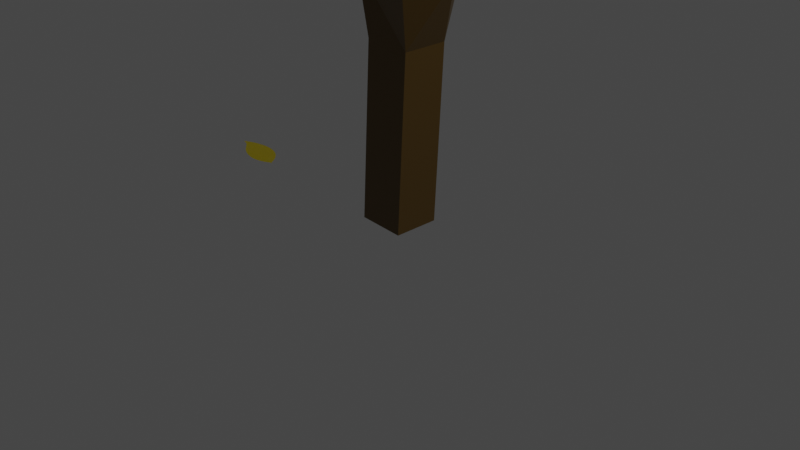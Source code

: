 # Source: fa_teszt2.blend  (saved by Blender 3.0.42; exported with 4.5.12 LTS)
import bpy
from mathutils import Matrix  # noqa: F401  (used for matrix-valued properties, if any)

bpy.ops.wm.read_factory_settings(use_empty=True)
scene = bpy.context.scene
scene.name = 'Scene'

# ---- collections
col_collection = bpy.data.collections.new('Collection'); scene.collection.children.link(col_collection)

# ---- materials (node trees are filled in below, after node groups)
mat_material = bpy.data.materials.new('Material')
mat_material.alpha_threshold = 0.0
mat_material.use_transparent_shadow = False
mat_material.line_color = (0.0, 0.0, 0.0, 1.0)
mat_material_002 = bpy.data.materials.new('Material.002')
mat_material_002.use_transparent_shadow = False
mat_material_001 = bpy.data.materials.new('Material.001')
mat_material_001.use_transparent_shadow = False

# ---- material node trees
mat_material.use_nodes = True; mat_material.node_tree.nodes.clear()
_N = mat_material.node_tree.nodes; _L = mat_material.node_tree.links
n0 = _N.new('ShaderNodeOutputMaterial'); n0.name = 'Material Output'; n0.location = (300, 300)
n1 = _N.new('ShaderNodeBsdfPrincipled'); n1.name = 'Principled BSDF'; n1.location = (10, 300)
n1.distribution = 'GGX'
n1.subsurface_method = 'RANDOM_WALK_SKIN'
n1.inputs[0].default_value = (0.1237, 0.06924, 0.01078, 1.0)
n1.inputs[2].default_value = 0.4
n1.inputs[3].default_value = 1.45
n1.inputs[27].default_value = (0.0, 0.0, 0.0, 1.0)
n1.inputs[28].default_value = 1.0
_L.new(n1.outputs[0], n0.inputs[0])
n0.is_active_output = True
mat_material_002.use_nodes = True; mat_material_002.node_tree.nodes.clear()
_N = mat_material_002.node_tree.nodes; _L = mat_material_002.node_tree.links
n0 = _N.new('ShaderNodeBsdfPrincipled'); n0.name = 'Principled BSDF'; n0.location = (10, 300)
n0.distribution = 'GGX'
n0.subsurface_method = 'RANDOM_WALK_SKIN'
n0.inputs[3].default_value = 1.45
n0.inputs[4].default_value = 0.0
n0.inputs[27].default_value = (0.0, 0.0, 0.0, 1.0)
n0.inputs[28].default_value = 1.0
n1 = _N.new('ShaderNodeOutputMaterial'); n1.name = 'Material Output'; n1.location = (300, 300)
_L.new(n0.outputs[0], n1.inputs[0])
n1.is_active_output = True
mat_material_001.use_nodes = True; mat_material_001.node_tree.nodes.clear()
_N = mat_material_001.node_tree.nodes; _L = mat_material_001.node_tree.links
n0 = _N.new('ShaderNodeObjectInfo'); n0.name = 'Object Info'; n0.location = (-414, 418)
n1 = _N.new('ShaderNodeValToRGB'); n1.name = 'ColorRamp'; n1.location = (-199, 366)
while len(n1.color_ramp.elements) > 1: n1.color_ramp.elements.remove(n1.color_ramp.elements[-1])
n1.color_ramp.elements[0].position = 0.0; n1.color_ramp.elements[0].color = (1.0, 0.3827, 0.0, 1.0)
_e = n1.color_ramp.elements.new(1.0); _e.color = (0.5519, 1.0, 0.0, 1.0)
n2 = _N.new('ShaderNodeBsdfPrincipled'); n2.name = 'Principled BSDF'; n2.location = (162, 176)
n2.distribution = 'GGX'
n2.subsurface_method = 'RANDOM_WALK_SKIN'
n2.inputs[3].default_value = 1.45
n2.inputs[27].default_value = (0.0, 0.0, 0.0, 1.0)
n2.inputs[28].default_value = 1.0
n3 = _N.new('ShaderNodeOutputMaterial'); n3.name = 'Material Output'; n3.location = (764, 206)
n4 = _N.new('ShaderNodeBsdfTranslucent'); n4.name = 'Translucent BSDF'; n4.location = (296, 499)
n5 = _N.new('ShaderNodeAddShader'); n5.name = 'Add Shader'; n5.location = (486, 358)
_L.new(n0.outputs[5], n1.inputs[0])
_L.new(n1.outputs[0], n2.inputs[0])
_L.new(n1.outputs[0], n4.inputs[0])
_L.new(n4.outputs[0], n5.inputs[0])
_L.new(n2.outputs[0], n5.inputs[1])
_L.new(n5.outputs[0], n3.inputs[0])
n3.is_active_output = True

# ---- world
world_world = bpy.data.worlds.new('World'); scene.world = world_world
world_world.use_nodes = True; world_world.node_tree.nodes.clear()
_N = world_world.node_tree.nodes; _L = world_world.node_tree.links
n0 = _N.new('ShaderNodeOutputWorld'); n0.name = 'World Output'; n0.location = (300, 300)
n1 = _N.new('ShaderNodeBackground'); n1.name = 'Background'; n1.location = (10, 300)
n1.inputs[0].default_value = (0.05088, 0.05088, 0.05088, 1.0)
_L.new(n1.outputs[0], n0.inputs[0])
n0.is_active_output = True
world_world.color = (0.05088, 0.05088, 0.05088)
world_world.use_sun_shadow = False
world_world.sun_shadow_jitter_overblur = 0.0

# ---- cameras
cam_camera = bpy.data.cameras.new('Camera')
cam_camera.clip_end = 100.0
cam_camera.ortho_scale = 7.314

# ---- lights
light_light = bpy.data.lights.new('Light', 'POINT')
light_light.transmission_factor = 0.0
light_light.energy = 2000.0
light_light.shadow_soft_size = 0.1
light_light.shadow_maximum_resolution = 0.006
light_light.use_absolute_resolution = True

# ---- meshes
me_cube = bpy.data.meshes.new('Cube')
me_cube.from_pydata([(0.0, 0.0, 0.0), (0.1247, -3.177e-07, 2.365), (1.304, -0.5193, 3.85), (2.396, -0.8299, 5.32), (3.343, -0.6927, 6.418), (4.055, -0.6927, 6.622), (4.518, -0.9761, 7.806), (-1.077, -4.998e-07, 3.72), (-1.404, -7.609e-07, 5.663), (-2.636, 0.2842, 6.725), (-2.861, 0.2842, 7.46), (-2.191, 0.6637, 8.782), (-3.155, 0.04166, 8.276), (3.193, -0.5161, 7.277), (3.716, -0.3907, 7.718), (0.8991, -0.2769, 5.043), (0.8338, -0.5004, 6.594), (0.08256, -0.7784, 7.247), (-0.2375, -0.7784, 8.054), (-0.293, -4.647e-07, 3.459), (0.4479, 0.4153, 4.847), (0.04957, 0.0898, 6.137), (0.1247, 0.7675, 3.524), (0.1247, 2.09, 4.977), (-0.1353, 2.06, 6.17), (-0.07283, 2.237, 6.806), (-0.07283, 2.972, 8.08), (-0.8541, 2.384, 8.978), (0.1247, 3.217, 5.647), (0.1247, 3.87, 6.904), (-0.8541, 3.233, 8.605), (0.9613, -1.777, 4.634), (0.5762, -1.698, 5.738), (0.5762, -2.692, 7.093), (0.9613, -3.116, 5.484), (0.4405, -3.442, 6.432)], [(0, 1), (1, 2), (2, 3), (3, 4), (4, 5), (5, 6), (1, 7), (7, 8), (8, 9), (9, 10), (10, 11), (10, 12), (4, 13), (13, 14), (2, 15), (15, 16), (16, 17), (17, 18), (1, 19), (19, 20), (20, 21), (1, 22), (22, 23), (23, 24), (24, 25), (25, 26), (26, 27), (23, 28), (28, 29), (26, 30), (2, 31), (31, 32), (32, 33), (31, 34), (34, 35)], [])
_uv = me_cube.uv_layers.new(name='UVMap')
_uv.uv.foreach_set('vector', [])
me_cube.materials.append(mat_material)
me_cube.use_remesh_preserve_volume = False
me_cube.use_remesh_preserve_attributes = False
me_cube.use_mirror_vertex_groups = False
me_cube.update()
me_icosphere = bpy.data.meshes.new('Icosphere')
me_icosphere.from_pydata([(-0.01125, -0.04105, -1.583), (0.7175, -0.5481, -0.7648), (-0.2838, -0.8776, -0.8302), (-0.8998, -0.01967, -0.7266), (-0.2793, 0.8401, -0.5971), (0.7203, 0.5135, -0.6207), (0.2793, -0.8401, 0.5971), (-0.7203, -0.5135, 0.6207), (-0.7175, 0.5481, 0.7648), (0.2838, 0.8776, 0.8302), (0.8998, 0.01967, 0.7266), (0.01125, 0.04105, 1.583), (-0.1734, -0.54, -1.418), (0.4151, -0.3463, -1.38), (0.2549, -0.838, -0.9375), (0.8451, -0.02033, -0.8144), (0.4167, 0.2777, -1.295), (-0.5355, -0.03569, -1.357), (-0.6957, -0.5274, -0.9151), (-0.1708, 0.4697, -1.281), (-0.6931, 0.4822, -0.7781), (0.2592, 0.7956, -0.7158), (0.9506, -0.3106, -0.02243), (0.9523, 0.3134, 0.06223), (-0.002644, -1.01, -0.137), (0.5859, -0.816, -0.09852), (-0.9523, -0.3134, -0.06223), (-0.5902, -0.8177, -0.1231), (-0.5859, 0.816, 0.09852), (-0.9506, 0.3106, 0.02243), (0.5902, 0.8177, 0.1231), (0.002644, 1.01, 0.137), (0.6931, -0.4822, 0.7781), (-0.2592, -0.7956, 0.7158), (-0.8451, 0.02033, 0.8144), (-0.2549, 0.838, 0.9375), (0.6957, 0.5274, 0.9151), (0.1708, -0.4697, 1.281), (0.5355, 0.03569, 1.357), (-0.4167, -0.2777, 1.295), (-0.4151, 0.3463, 1.38), (0.1734, 0.54, 1.418)], [], [(0, 13, 12), (1, 13, 15), (0, 12, 17), (0, 17, 19), (0, 19, 16), (1, 15, 22), (2, 14, 24), (3, 18, 26), (4, 20, 28), (5, 21, 30), (1, 22, 25), (2, 24, 27), (3, 26, 29), (4, 28, 31), (5, 30, 23), (6, 32, 37), (7, 33, 39), (8, 34, 40), (9, 35, 41), (10, 36, 38), (38, 41, 11), (38, 36, 41), (36, 9, 41), (41, 40, 11), (41, 35, 40), (35, 8, 40), (40, 39, 11), (40, 34, 39), (34, 7, 39), (39, 37, 11), (39, 33, 37), (33, 6, 37), (37, 38, 11), (37, 32, 38), (32, 10, 38), (23, 36, 10), (23, 30, 36), (30, 9, 36), (31, 35, 9), (31, 28, 35), (28, 8, 35), (29, 34, 8), (29, 26, 34), (26, 7, 34), (27, 33, 7), (27, 24, 33), (24, 6, 33), (25, 32, 6), (25, 22, 32), (22, 10, 32), (30, 31, 9), (30, 21, 31), (21, 4, 31), (28, 29, 8), (28, 20, 29), (20, 3, 29), (26, 27, 7), (26, 18, 27), (18, 2, 27), (24, 25, 6), (24, 14, 25), (14, 1, 25), (22, 23, 10), (22, 15, 23), (15, 5, 23), (16, 21, 5), (16, 19, 21), (19, 4, 21), (19, 20, 4), (19, 17, 20), (17, 3, 20), (17, 18, 3), (17, 12, 18), (12, 2, 18), (15, 16, 5), (15, 13, 16), (13, 0, 16), (12, 14, 2), (12, 13, 14), (13, 1, 14)])
_uv = me_icosphere.uv_layers.new(name='UVMap')
_uv.uv.foreach_set('vector', [0.1818, 0.0, 0.2273, 0.07873, 0.1364, 0.07873, 0.2727, 0.1575, 0.3182, 0.07873, 0.3636, 0.1575, 0.9091, 0.0, 0.9545, 0.07873, 0.8636, 0.07873, 0.7273, 0.0, 0.7727, 0.07873, 0.6818, 0.07873, 0.5455, 0.0, 0.5909, 0.07873, 0.5, 0.07873, 0.2727, 0.1575, 0.3636, 0.1575, 0.3182, 0.2362, 0.09091, 0.1575, 0.1818, 0.1575, 0.1364, 0.2362, 0.8182, 0.1575, 0.9091, 0.1575, 0.8636, 0.2362, 0.6364, 0.1575, 0.7273, 0.1575, 0.6818, 0.2362, 0.4545, 0.1575, 0.5455, 0.1575, 0.5, 0.2362, 0.2727, 0.1575, 0.3182, 0.2362, 0.2273, 0.2362, 0.09091, 0.1575, 0.1364, 0.2362, 0.04546, 0.2362, 0.8182, 0.1575, 0.8636, 0.2362, 0.7727, 0.2362, 0.6364, 0.1575, 0.6818, 0.2362, 0.5909, 0.2362, 0.4545, 0.1575, 0.5, 0.2362, 0.4091, 0.2362, 0.1818, 0.3149, 0.2727, 0.3149, 0.2273, 0.3937, 0.0, 0.3149, 0.09091, 0.3149, 0.04546, 0.3937, 0.7273, 0.3149, 0.8182, 0.3149, 0.7727, 0.3937, 0.5455, 0.3149, 0.6364, 0.3149, 0.5909, 0.3937, 0.3636, 0.3149, 0.4545, 0.3149, 0.4091, 0.3937, 0.4091, 0.3937, 0.5, 0.3937, 0.4545, 0.4724, 0.4091, 0.3937, 0.4545, 0.3149, 0.5, 0.3937, 0.4545, 0.3149, 0.5455, 0.3149, 0.5, 0.3937, 0.5909, 0.3937, 0.6818, 0.3937, 0.6364, 0.4724, 0.5909, 0.3937, 0.6364, 0.3149, 0.6818, 0.3937, 0.6364, 0.3149, 0.7273, 0.3149, 0.6818, 0.3937, 0.7727, 0.3937, 0.8636, 0.3937, 0.8182, 0.4724, 0.7727, 0.3937, 0.8182, 0.3149, 0.8636, 0.3937, 0.8182, 0.3149, 0.9091, 0.3149, 0.8636, 0.3937, 0.04546, 0.3937, 0.1364, 0.3937, 0.09091, 0.4724, 0.04546, 0.3937, 0.09091, 0.3149, 0.1364, 0.3937, 0.09091, 0.3149, 0.1818, 0.3149, 0.1364, 0.3937, 0.2273, 0.3937, 0.3182, 0.3937, 0.2727, 0.4724, 0.2273, 0.3937, 0.2727, 0.3149, 0.3182, 0.3937, 0.2727, 0.3149, 0.3636, 0.3149, 0.3182, 0.3937, 0.4091, 0.2362, 0.4545, 0.3149, 0.3636, 0.3149, 0.4091, 0.2362, 0.5, 0.2362, 0.4545, 0.3149, 0.5, 0.2362, 0.5455, 0.3149, 0.4545, 0.3149, 0.5909, 0.2362, 0.6364, 0.3149, 0.5455, 0.3149, 0.5909, 0.2362, 0.6818, 0.2362, 0.6364, 0.3149, 0.6818, 0.2362, 0.7273, 0.3149, 0.6364, 0.3149, 0.7727, 0.2362, 0.8182, 0.3149, 0.7273, 0.3149, 0.7727, 0.2362, 0.8636, 0.2362, 0.8182, 0.3149, 0.8636, 0.2362, 0.9091, 0.3149, 0.8182, 0.3149, 0.04546, 0.2362, 0.09091, 0.3149, 0.0, 0.3149, 0.04546, 0.2362, 0.1364, 0.2362, 0.09091, 0.3149, 0.1364, 0.2362, 0.1818, 0.3149, 0.09091, 0.3149, 0.2273, 0.2362, 0.2727, 0.3149, 0.1818, 0.3149, 0.2273, 0.2362, 0.3182, 0.2362, 0.2727, 0.3149, 0.3182, 0.2362, 0.3636, 0.3149, 0.2727, 0.3149, 0.5, 0.2362, 0.5909, 0.2362, 0.5455, 0.3149, 0.5, 0.2362, 0.5455, 0.1575, 0.5909, 0.2362, 0.5455, 0.1575, 0.6364, 0.1575, 0.5909, 0.2362, 0.6818, 0.2362, 0.7727, 0.2362, 0.7273, 0.3149, 0.6818, 0.2362, 0.7273, 0.1575, 0.7727, 0.2362, 0.7273, 0.1575, 0.8182, 0.1575, 0.7727, 0.2362, 0.8636, 0.2362, 0.9545, 0.2362, 0.9091, 0.3149, 0.8636, 0.2362, 0.9091, 0.1575, 0.9545, 0.2362, 0.9091, 0.1575, 1.0, 0.1575, 0.9545, 0.2362, 0.1364, 0.2362, 0.2273, 0.2362, 0.1818, 0.3149, 0.1364, 0.2362, 0.1818, 0.1575, 0.2273, 0.2362, 0.1818, 0.1575, 0.2727, 0.1575, 0.2273, 0.2362, 0.3182, 0.2362, 0.4091, 0.2362, 0.3636, 0.3149, 0.3182, 0.2362, 0.3636, 0.1575, 0.4091, 0.2362, 0.3636, 0.1575, 0.4545, 0.1575, 0.4091, 0.2362, 0.5, 0.07873, 0.5455, 0.1575, 0.4545, 0.1575, 0.5, 0.07873, 0.5909, 0.07873, 0.5455, 0.1575, 0.5909, 0.07873, 0.6364, 0.1575, 0.5455, 0.1575, 0.6818, 0.07873, 0.7273, 0.1575, 0.6364, 0.1575, 0.6818, 0.07873, 0.7727, 0.07873, 0.7273, 0.1575, 0.7727, 0.07873, 0.8182, 0.1575, 0.7273, 0.1575, 0.8636, 0.07873, 0.9091, 0.1575, 0.8182, 0.1575, 0.8636, 0.07873, 0.9545, 0.07873, 0.9091, 0.1575, 0.9545, 0.07873, 1.0, 0.1575, 0.9091, 0.1575, 0.3636, 0.1575, 0.4091, 0.07873, 0.4545, 0.1575, 0.3636, 0.1575, 0.3182, 0.07873, 0.4091, 0.07873, 0.3182, 0.07873, 0.3636, 0.0, 0.4091, 0.07873, 0.1364, 0.07873, 0.1818, 0.1575, 0.09091, 0.1575, 0.1364, 0.07873, 0.2273, 0.07873, 0.1818, 0.1575, 0.2273, 0.07873, 0.2727, 0.1575, 0.1818, 0.1575])
me_icosphere.materials.append(mat_material_002)
me_icosphere.use_remesh_fix_poles = True
me_icosphere.use_remesh_preserve_attributes = False
me_icosphere.update()
me_plane = bpy.data.meshes.new('Plane')
me_plane.from_pydata([(-0.1271, -0.065, 0.0), (-0.13, -0.06358, 0.0), (-0.1288, -0.06717, 0.0), (-0.1362, -0.06268, 0.0), (-0.1364, -0.0694, 0.0), (-0.1453, -0.06248, 0.0), (-0.1462, -0.07083, 0.0), (-0.1486, -0.06173, 0.0), (-0.1549, -0.07262, 0.0), (-0.1742, -0.01886, 0.0), (-0.199, 0.01714, 0.0), (-0.2227, 0.04573, 0.0), (-0.2481, 0.07137, 0.0), (-0.2735, 0.09355, 0.0), (-0.3097, 0.1212, 0.0), (-0.3428, 0.1401, 0.0), (-0.3901, 0.1604, 0.0), (-0.4451, 0.1779, 0.0), (-0.504, 0.1872, 0.0), (-0.5501, 0.1904, 0.0), (-0.5969, 0.1885, 0.0), (-0.6428, 0.183, 0.0), (-0.6805, 0.1759, 0.0), (-0.7162, 0.169, 0.0), (-0.7409, 0.1618, 0.0), (-0.7702, 0.1527, 0.0), (-0.7912, 0.1451, 0.0), (-0.8129, 0.1357, 0.0), (-0.8363, 0.1256, 0.0), (-0.8634, 0.112, 0.0), (-0.8851, 0.1002, 0.0), (-0.8904, 0.09687, 0.0), (-0.8832, 0.09482, 0.0), (-0.8695, 0.09276, 0.0), (-0.8563, 0.08865, 0.0), (-0.8399, 0.08369, 0.0), (-0.8262, 0.07838, 0.0), (-0.8135, 0.07222, 0.0), (-0.8016, 0.06709, 0.0), (-0.7873, 0.05835, 0.0), (-0.7738, 0.04928, 0.0), (-0.7632, 0.04038, 0.0), (-0.7478, 0.02737, 0.0), (-0.7269, 0.009223, 0.0), (-0.7002, -0.01423, 0.0), (-0.6807, -0.03066, 0.0), (-0.6559, -0.04778, 0.0), (-0.6319, -0.06285, 0.0), (-0.6083, -0.07637, 0.0), (-0.5823, -0.09024, 0.0), (-0.5509, -0.1034, 0.0), (-0.5191, -0.1142, 0.0), (-0.4907, -0.1228, 0.0), (-0.4508, -0.1318, 0.0), (-0.4128, -0.1383, 0.0), (-0.3842, -0.1401, 0.0), (-0.3589, -0.1395, 0.0), (-0.3241, -0.1358, 0.0), (-0.2875, -0.1286, 0.0), (-0.2537, -0.1187, 0.0), (-0.2211, -0.1063, 0.0), (-0.1998, -0.09606, 0.0), (-0.1788, -0.08596, 0.0)], [], [(2, 0, 1, 3, 4), (4, 3, 5, 6), (6, 5, 7, 8), (8, 7, 9, 10, 11, 12, 13, 14, 15, 16, 17, 18, 19, 20, 21, 22, 23, 24, 25, 26, 27, 28, 29, 30, 31, 32, 33, 34, 35, 36, 37, 38, 39, 40, 41, 42, 43, 44, 45, 46, 47, 48, 49, 50, 51, 52, 53, 54, 55, 56, 57, 58, 59, 60, 61, 62)])
_uv = me_plane.uv_layers.new(name='UVMap')
_uv.uv.foreach_set('vector', [1.0, 0.0, 0.75, 0.0, 0.5, 0.0, 0.0, 0.0, 1.0, 0.0, 1.0, 0.0, 0.0, 0.0, 0.0, 0.0, 1.0, 0.0, 1.0, 0.0, 0.0, 0.0, 0.0, 0.0, 1.0, 0.0, 1.0, 0.0, 0.0, 0.0, 0.0, 0.0, 0.0, 0.0, 0.0, 0.0, 0.0, 0.0, 0.0, 0.0, 0.0, 0.0, 0.0, 0.0, 0.0, 0.0, 0.0, 0.0, 0.0, 0.0, 0.0, 0.0, 0.0, 0.0, 0.0, 0.0, 0.0, 0.0, 0.0, 0.0, 0.0, 0.0, 0.0, 0.0, 0.0, 0.0, 0.0, 0.0, 0.0, 0.0, 0.0, 0.0, 0.0, 0.0, 0.0, 0.0, 0.0, 0.0, 0.0, 0.0, 0.0, 0.0, 0.0, 0.0, 0.0, 0.0, 0.0, 0.0, 0.0, 0.0, 0.0, 0.0, 0.0, 0.0, 0.0, 0.0, 0.0, 0.0, 0.0, 0.0, 0.0, 0.0, 0.0, 0.0, 0.0, 0.0, 0.0, 0.0, 0.0, 0.0, 0.0, 0.0, 0.0, 0.0, 0.0, 0.0, 0.0, 0.0, 0.0, 0.0, 0.0, 0.0, 0.0, 0.0, 0.0, 0.0, 0.0, 0.0, 0.0, 0.0, 0.0, 0.0, 0.0, 0.0, 0.0, 0.0, 0.0, 0.0])
me_plane.materials.append(mat_material_001)
me_plane.use_remesh_fix_poles = True
me_plane.use_remesh_preserve_attributes = False
me_plane.update()

# ---- objects
ob_cube = bpy.data.objects.new('Cube', me_cube)
ob_light = bpy.data.objects.new('Light', light_light)
ob_camera = bpy.data.objects.new('Camera', cam_camera)
ob_icosphere = bpy.data.objects.new('Icosphere', me_icosphere)
ob_lev_l = bpy.data.objects.new('Levél', me_plane)
ob_icosphere_001 = bpy.data.objects.new('Icosphere.001', me_icosphere)
ob_icosphere_002 = bpy.data.objects.new('Icosphere.002', me_icosphere)
ob_icosphere_003 = bpy.data.objects.new('Icosphere.003', me_icosphere)
ob_icosphere_004 = bpy.data.objects.new('Icosphere.004', me_icosphere)
ob_icosphere_005 = bpy.data.objects.new('Icosphere.005', me_icosphere)
ob_icosphere_006 = bpy.data.objects.new('Icosphere.006', me_icosphere)
ob_icosphere_007 = bpy.data.objects.new('Icosphere.007', me_icosphere)
ob_icosphere_008 = bpy.data.objects.new('Icosphere.008', me_icosphere)
ob_icosphere_009 = bpy.data.objects.new('Icosphere.009', me_icosphere)

# ---- transforms, parenting, visibility, modifiers, constraints
ob_cube.location = (0.0, 0.0, 0.0)
ob_cube.lock_rotations_4d = False
ob_cube.empty_display_type = 'ARROWS'
ob_cube.lineart.crease_threshold = 0.0
_m = ob_cube.modifiers.new('Skin', 'SKIN')
_m.use_x_symmetry = False
ob_light.location = (10.38, 1.509, 12.64)
ob_light.rotation_euler = (0.6503, 0.05522, 1.866)
ob_light.lock_rotations_4d = False
ob_light.empty_display_type = 'ARROWS'
ob_light.color = (0.0, 0.0, 0.0, 0.0)
ob_light.lineart.crease_threshold = 0.0
ob_camera.location = (7.359, -6.926, 4.958)
ob_camera.rotation_euler = (1.109, 0.0, 0.8149)
ob_camera.lock_rotations_4d = False
ob_camera.empty_display_type = 'ARROWS'
ob_camera.color = (0.0, 0.0, 0.0, 0.0)
ob_camera.display_type = 'WIRE'
ob_camera.lineart.crease_threshold = 0.0
ob_icosphere.location = (0.527, -2.59, 7.055)
ob_icosphere.rotation_euler = (0.1279, -0.0261, 0.2002)
ob_icosphere.scale = (1.364, 1.827, 1.0)
ob_icosphere.show_instancer_for_render = False
ob_icosphere.show_instancer_for_viewport = False
_m = ob_icosphere.modifiers.new('ParticleSystem', 'PARTICLE_SYSTEM')
ob_lev_l.location = (-1.889, 0.0, 0.0)
ob_icosphere_001.location = (4.318, -0.6961, 7.954)
ob_icosphere_001.rotation_euler = (0.1279, -0.0261, 0.2002)
ob_icosphere_001.scale = (1.364, 1.827, 1.0)
ob_icosphere_001.show_instancer_for_render = False
ob_icosphere_001.show_instancer_for_viewport = False
_m = ob_icosphere_001.modifiers.new('ParticleSystem', 'PARTICLE_SYSTEM')
ob_icosphere_002.location = (3.639, -0.4246, 7.738)
ob_icosphere_002.rotation_euler = (0.1279, -0.0261, 0.2002)
ob_icosphere_002.scale = (1.364, 1.827, 1.0)
ob_icosphere_002.show_instancer_for_render = False
ob_icosphere_002.show_instancer_for_viewport = False
_m = ob_icosphere_002.modifiers.new('ParticleSystem', 'PARTICLE_SYSTEM')
ob_icosphere_003.location = (-0.1015, -0.7155, 7.793)
ob_icosphere_003.rotation_euler = (0.1279, -0.0261, 0.2002)
ob_icosphere_003.scale = (1.364, 1.827, 1.0)
ob_icosphere_003.show_instancer_for_render = False
ob_icosphere_003.show_instancer_for_viewport = False
_m = ob_icosphere_003.modifiers.new('ParticleSystem', 'PARTICLE_SYSTEM')
ob_icosphere_004.location = (0.235, 3.883, 7.047)
ob_icosphere_004.rotation_euler = (0.1279, -0.0261, 0.2002)
ob_icosphere_004.scale = (1.364, 1.827, 1.0)
ob_icosphere_004.show_instancer_for_render = False
ob_icosphere_004.show_instancer_for_viewport = False
_m = ob_icosphere_004.modifiers.new('ParticleSystem', 'PARTICLE_SYSTEM')
ob_icosphere_005.location = (-0.1082, 2.675, 7.604)
ob_icosphere_005.rotation_euler = (0.1279, -0.0261, 0.2002)
ob_icosphere_005.scale = (1.377, 1.759, 1.219)
ob_icosphere_005.show_instancer_for_render = False
ob_icosphere_005.show_instancer_for_viewport = False
_m = ob_icosphere_005.modifiers.new('ParticleSystem', 'PARTICLE_SYSTEM')
ob_icosphere_006.location = (-2.616, -0.04614, 8.208)
ob_icosphere_006.rotation_euler = (0.1279, -0.0261, 0.2002)
ob_icosphere_006.scale = (2.082, 1.803, 1.065)
ob_icosphere_006.show_instancer_for_render = False
ob_icosphere_006.show_instancer_for_viewport = False
_m = ob_icosphere_006.modifiers.new('ParticleSystem', 'PARTICLE_SYSTEM')
ob_icosphere_007.location = (0.2418, 1.054, 4.826)
ob_icosphere_007.rotation_euler = (-0.4764, 0.09357, 0.1791)
ob_icosphere_007.scale = (1.379, 2.259, 1.005)
ob_icosphere_007.show_instancer_for_render = False
ob_icosphere_007.show_instancer_for_viewport = False
_m = ob_icosphere_007.modifiers.new('ParticleSystem', 'PARTICLE_SYSTEM')
ob_icosphere_008.location = (1.192, -0.6177, 4.114)
ob_icosphere_008.rotation_euler = (0.4497, 0.1099, -1.414)
ob_icosphere_008.scale = (1.367, 1.97, 1.017)
ob_icosphere_008.show_instancer_for_render = False
ob_icosphere_008.show_instancer_for_viewport = False
_m = ob_icosphere_008.modifiers.new('ParticleSystem', 'PARTICLE_SYSTEM')
ob_icosphere_009.location = (-1.393, 0.05912, 4.888)
ob_icosphere_009.rotation_euler = (0.7622, -0.09563, 1.623)
ob_icosphere_009.scale = (1.105, 2.036, 1.114)
ob_icosphere_009.show_instancer_for_render = False
ob_icosphere_009.show_instancer_for_viewport = False
_m = ob_icosphere_009.modifiers.new('ParticleSystem', 'PARTICLE_SYSTEM')

# ---- collection membership
col_collection.objects.link(ob_cube)
col_collection.objects.link(ob_light)
col_collection.objects.link(ob_camera)
col_collection.objects.link(ob_icosphere)
col_collection.objects.link(ob_lev_l)
col_collection.objects.link(ob_icosphere_001)
col_collection.objects.link(ob_icosphere_002)
col_collection.objects.link(ob_icosphere_003)
col_collection.objects.link(ob_icosphere_004)
col_collection.objects.link(ob_icosphere_005)
col_collection.objects.link(ob_icosphere_006)
col_collection.objects.link(ob_icosphere_007)
col_collection.objects.link(ob_icosphere_008)
col_collection.objects.link(ob_icosphere_009)

# ---- scene / render settings (as saved in the file)
scene.camera = ob_camera
scene.frame_start = 1; scene.frame_end = 250; scene.frame_set(1)
scene.render.engine = 'BLENDER_EEVEE_NEXT'
scene.cycles.sampling_pattern = 'TABULATED_SOBOL'
scene.cycles.use_light_tree = False
scene.view_settings.view_transform = 'Filmic'
bpy.context.view_layer.update()
